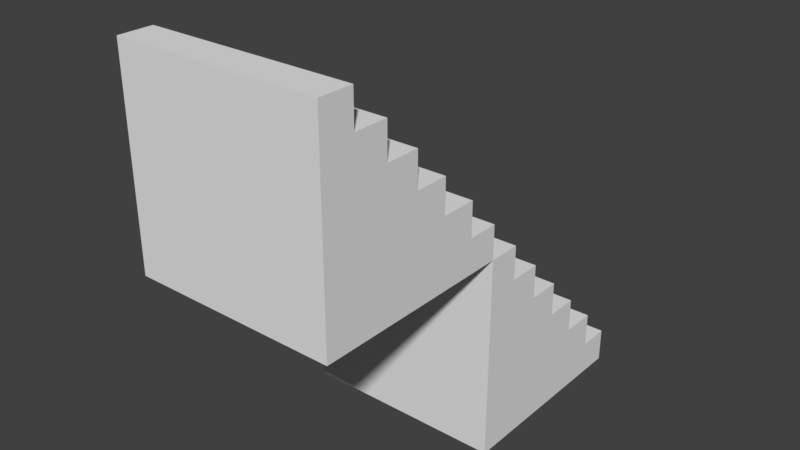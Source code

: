 # Source: Stairs_3x6x6.blend  (saved by Blender 2.78.0; exported with 4.5.12 LTS)
import bpy
from mathutils import Matrix  # noqa: F401  (used for matrix-valued properties, if any)

bpy.ops.wm.read_factory_settings(use_empty=True)
scene = bpy.context.scene
scene.name = 'Scene'

# ---- collections
col_collection_1 = bpy.data.collections.new('Collection 1'); scene.collection.children.link(col_collection_1)

# ---- materials (node trees are filled in below, after node groups)
mat_material = bpy.data.materials.new('Material')
mat_material.alpha_threshold = 0.0
mat_material.use_transparent_shadow = False
mat_material.roughness = 0.5
mat_material.line_color = (0.0, 0.0, 0.0, 1.0)

# ---- material node trees

# ---- world
world_world = bpy.data.worlds.new('World'); scene.world = world_world
world_world.color = (0.05088, 0.05088, 0.05088)
world_world.use_sun_shadow = False
world_world.sun_shadow_jitter_overblur = 0.0
world_world.cycles.sampling_method = 'MANUAL'

# ---- meshes
me_cube = bpy.data.meshes.new('Cube')
me_cube.from_pydata([(1.5, -1.311e-06, 0.0), (-1.5, -1.788e-06, 0.0), (-1.5, 3.0, 0.0), (1.5, 3.0, 0.0), (1.5, -2.027e-06, 0.5), (-1.5, -5.96e-07, 0.5), (-1.5, 3.0, 0.5), (1.5, 3.0, 0.5), (-1.5, 2.529, 0.5), (1.5, 2.529, 0.5), (1.5, -2.027e-06, 1.0), (-1.5, -5.96e-07, 1.0), (-1.5, 2.529, 1.0), (1.5, 2.529, 1.0), (-1.5, 2.0, 1.0), (1.5, 2.0, 1.0), (1.5, -2.027e-06, 1.5), (-1.5, -5.96e-07, 1.5), (-1.5, 2.0, 1.5), (1.5, 2.0, 1.5), (-1.5, 1.5, 1.5), (1.5, 1.5, 1.5), (1.5, -2.027e-06, 2.0), (-1.5, -5.96e-07, 2.0), (-1.5, 1.5, 2.0), (1.5, 1.5, 2.0), (-1.5, 1.0, 2.0), (1.5, 1.0, 2.0), (1.5, -2.027e-06, 2.5), (-1.5, -5.96e-07, 2.5), (-1.5, 1.0, 2.5), (1.5, 1.0, 2.5), (1.5, 0.5, 2.5), (-1.5, 0.5, 2.5), (1.5, -2.027e-06, 3.0), (-1.5, -5.96e-07, 3.0), (1.5, 0.5, 3.0), (-1.5, 0.5, 3.0), (1.5, -3.0, 3.0), (-1.5, -3.0, 3.0), (-1.5, -1.55e-06, 3.0), (1.5, -1.788e-06, 3.0), (1.5, -3.0, 3.5), (-1.5, -3.0, 3.5), (-1.5, -1.073e-06, 3.5), (1.5, -1.311e-06, 3.5), (-1.5, -0.4713, 3.5), (1.5, -0.4713, 3.5), (1.5, -3.0, 4.0), (-1.5, -3.0, 4.0), (-1.5, -0.4713, 4.0), (1.5, -0.4713, 4.0), (-1.5, -1.0, 4.0), (1.5, -1.0, 4.0), (1.5, -3.0, 4.5), (-1.5, -3.0, 4.5), (-1.5, -1.0, 4.5), (1.5, -1.0, 4.5), (-1.5, -1.5, 4.5), (1.5, -1.5, 4.5), (1.5, -3.0, 5.0), (-1.5, -3.0, 5.0), (-1.5, -1.5, 5.0), (1.5, -1.5, 5.0), (-1.5, -2.0, 5.0), (1.5, -2.0, 5.0), (1.5, -3.0, 5.5), (-1.5, -3.0, 5.5), (-1.5, -2.0, 5.5), (1.5, -2.0, 5.5), (1.5, -2.5, 5.5), (-1.5, -2.5, 5.5), (1.5, -3.0, 6.0), (-1.5, -3.0, 6.0), (1.5, -2.5, 6.0), (-1.5, -2.5, 6.0)], [], [(0, 1, 2, 3), (7, 6, 8, 9), (0, 4, 5, 1), (1, 5, 8, 6, 2), (2, 6, 7, 3), (4, 0, 3, 7, 9), (9, 8, 12, 13), (12, 14, 15, 13), (8, 5, 11, 14, 12), (5, 4, 10, 11), (4, 9, 13, 15, 10), (15, 14, 18, 19), (14, 11, 17, 20, 18), (11, 10, 16, 17), (10, 15, 19, 21, 16), (18, 20, 21, 19), (21, 20, 24, 25), (20, 17, 23, 26, 24), (17, 16, 22, 23), (16, 21, 25, 27, 22), (24, 26, 27, 25), (27, 26, 30, 31), (26, 23, 29, 33, 30), (23, 22, 28, 29), (22, 27, 31, 32, 28), (30, 33, 32, 31), (32, 33, 37, 36), (34, 36, 37, 35), (28, 32, 36, 34), (29, 28, 34, 35), (33, 29, 35, 37), (38, 39, 40, 41), (45, 44, 46, 47), (38, 42, 43, 39), (39, 43, 46, 44, 40), (40, 44, 45, 41), (42, 38, 41, 45, 47), (47, 46, 50, 51), (50, 52, 53, 51), (46, 43, 49, 52, 50), (43, 42, 48, 49), (42, 47, 51, 53, 48), (53, 52, 56, 57), (52, 49, 55, 58, 56), (49, 48, 54, 55), (48, 53, 57, 59, 54), (56, 58, 59, 57), (59, 58, 62, 63), (58, 55, 61, 64, 62), (55, 54, 60, 61), (54, 59, 63, 65, 60), (62, 64, 65, 63), (65, 64, 68, 69), (64, 61, 67, 71, 68), (61, 60, 66, 67), (60, 65, 69, 70, 66), (68, 71, 70, 69), (70, 71, 75, 74), (72, 74, 75, 73), (66, 70, 74, 72), (67, 66, 72, 73), (71, 67, 73, 75)])
_uv = me_cube.uv_layers.new(name='UVMap')
_uv.uv.foreach_set('vector', [0.0, 0.0, 1.0, 0.0, 1.0, 1.0, 0.0, 1.0, 0.0, 0.0, 1.0, 0.0, 1.0, 1.0, 0.0, 1.0, 0.0, 0.0, 1.0, 0.0, 1.0, 1.0, 0.0, 1.0, 0.5, 1.0, 0.9755, 0.6545, 0.7939, 0.09549, 0.2061, 0.09549, 0.02447, 0.6545, 0.0, 0.0, 1.0, 0.0, 1.0, 1.0, 0.0, 1.0, 0.5, 1.0, 0.9755, 0.6545, 0.7939, 0.09549, 0.2061, 0.09549, 0.02447, 0.6545, 0.0, 0.0, 1.0, 0.0, 1.0, 1.0, 0.0, 1.0, 0.0, 0.0, 1.0, 0.0, 1.0, 1.0, 0.0, 1.0, 0.5, 1.0, 0.9755, 0.6545, 0.7939, 0.09549, 0.2061, 0.09549, 0.02447, 0.6545, 0.0, 0.0, 1.0, 0.0, 1.0, 1.0, 0.0, 1.0, 0.5, 1.0, 0.9755, 0.6545, 0.7939, 0.09549, 0.2061, 0.09549, 0.02447, 0.6545, 0.0, 0.0, 1.0, 0.0, 1.0, 1.0, 0.0, 1.0, 0.5, 1.0, 0.9755, 0.6545, 0.7939, 0.09549, 0.2061, 0.09549, 0.02447, 0.6545, 0.0, 0.0, 1.0, 0.0, 1.0, 1.0, 0.0, 1.0, 0.5, 1.0, 0.9755, 0.6545, 0.7939, 0.09549, 0.2061, 0.09549, 0.02447, 0.6545, 0.0, 0.0, 1.0, 0.0, 1.0, 1.0, 0.0, 1.0, 0.0, 0.0, 1.0, 0.0, 1.0, 1.0, 0.0, 1.0, 0.5, 1.0, 0.9755, 0.6545, 0.7939, 0.09549, 0.2061, 0.09549, 0.02447, 0.6545, 0.0, 0.0, 1.0, 0.0, 1.0, 1.0, 0.0, 1.0, 0.5, 1.0, 0.9755, 0.6545, 0.7939, 0.09549, 0.2061, 0.09549, 0.02447, 0.6545, 0.0, 0.0, 1.0, 0.0, 1.0, 1.0, 0.0, 1.0, 0.0, 0.0, 1.0, 0.0, 1.0, 1.0, 0.0, 1.0, 0.5, 1.0, 0.9755, 0.6545, 0.7939, 0.09549, 0.2061, 0.09549, 0.02447, 0.6545, 0.0, 0.0, 1.0, 0.0, 1.0, 1.0, 0.0, 1.0, 0.5, 1.0, 0.9755, 0.6545, 0.7939, 0.09549, 0.2061, 0.09549, 0.02447, 0.6545, 0.0, 0.0, 1.0, 0.0, 1.0, 1.0, 0.0, 1.0, 0.0, 0.0, 1.0, 0.0, 1.0, 1.0, 0.0, 1.0, 0.0, 0.0, 1.0, 0.0, 1.0, 1.0, 0.0, 1.0, 0.0, 0.0, 1.0, 0.0, 1.0, 1.0, 0.0, 1.0, 0.0, 0.0, 1.0, 0.0, 1.0, 1.0, 0.0, 1.0, 0.0, 0.0, 1.0, 0.0, 1.0, 1.0, 0.0, 1.0, 0.0, 0.0, 1.0, 0.0, 1.0, 1.0, 0.0, 1.0, 0.0, 0.0, 1.0, 0.0, 1.0, 1.0, 0.0, 1.0, 0.0, 0.0, 1.0, 0.0, 1.0, 1.0, 0.0, 1.0, 0.5, 1.0, 0.9755, 0.6545, 0.7939, 0.09549, 0.2061, 0.09549, 0.02447, 0.6545, 0.0, 0.0, 1.0, 0.0, 1.0, 1.0, 0.0, 1.0, 0.5, 1.0, 0.9755, 0.6545, 0.7939, 0.09549, 0.2061, 0.09549, 0.02447, 0.6545, 0.0, 0.0, 1.0, 0.0, 1.0, 1.0, 0.0, 1.0, 0.0, 0.0, 1.0, 0.0, 1.0, 1.0, 0.0, 1.0, 0.5, 1.0, 0.9755, 0.6545, 0.7939, 0.09549, 0.2061, 0.09549, 0.02447, 0.6545, 0.0, 0.0, 1.0, 0.0, 1.0, 1.0, 0.0, 1.0, 0.5, 1.0, 0.9755, 0.6545, 0.7939, 0.09549, 0.2061, 0.09549, 0.02447, 0.6545, 0.0, 0.0, 1.0, 0.0, 1.0, 1.0, 0.0, 1.0, 0.5, 1.0, 0.9755, 0.6545, 0.7939, 0.09549, 0.2061, 0.09549, 0.02447, 0.6545, 0.0, 0.0, 1.0, 0.0, 1.0, 1.0, 0.0, 1.0, 0.5, 1.0, 0.9755, 0.6545, 0.7939, 0.09549, 0.2061, 0.09549, 0.02447, 0.6545, 0.0, 0.0, 1.0, 0.0, 1.0, 1.0, 0.0, 1.0, 0.0, 0.0, 1.0, 0.0, 1.0, 1.0, 0.0, 1.0, 0.5, 1.0, 0.9755, 0.6545, 0.7939, 0.09549, 0.2061, 0.09549, 0.02447, 0.6545, 0.0, 0.0, 1.0, 0.0, 1.0, 1.0, 0.0, 1.0, 0.5, 1.0, 0.9755, 0.6545, 0.7939, 0.09549, 0.2061, 0.09549, 0.02447, 0.6545, 0.0, 0.0, 1.0, 0.0, 1.0, 1.0, 0.0, 1.0, 0.0, 0.0, 1.0, 0.0, 1.0, 1.0, 0.0, 1.0, 0.5, 1.0, 0.9755, 0.6545, 0.7939, 0.09549, 0.2061, 0.09549, 0.02447, 0.6545, 0.0, 0.0, 1.0, 0.0, 1.0, 1.0, 0.0, 1.0, 0.5, 1.0, 0.9755, 0.6545, 0.7939, 0.09549, 0.2061, 0.09549, 0.02447, 0.6545, 0.0, 0.0, 1.0, 0.0, 1.0, 1.0, 0.0, 1.0, 0.0, 0.0, 1.0, 0.0, 1.0, 1.0, 0.0, 1.0, 0.0, 0.0, 1.0, 0.0, 1.0, 1.0, 0.0, 1.0, 0.0, 0.0, 1.0, 0.0, 1.0, 1.0, 0.0, 1.0, 0.0, 0.0, 1.0, 0.0, 1.0, 1.0, 0.0, 1.0, 0.0, 0.0, 1.0, 0.0, 1.0, 1.0, 0.0, 1.0])
me_cube.materials.append(mat_material)
me_cube.use_remesh_preserve_volume = False
me_cube.use_remesh_preserve_attributes = False
me_cube.use_mirror_vertex_groups = False
me_cube.update()

# ---- objects
ob_cube = bpy.data.objects.new('Cube', me_cube)

# ---- transforms, parenting, visibility, modifiers, constraints
ob_cube.location = (0.0, 0.0, 0.0)
ob_cube.lock_rotations_4d = False
ob_cube.empty_display_type = 'ARROWS'
ob_cube.lineart.crease_threshold = 0.0

# ---- collection membership
col_collection_1.objects.link(ob_cube)

# ---- scene / render settings (as saved in the file)
scene.frame_start = 1; scene.frame_end = 250; scene.frame_set(1)
scene.render.engine = 'BLENDER_EEVEE_NEXT'
scene.render.resolution_percentage = 50
scene.render.dither_intensity = 0.0
scene.cycles.use_denoising = False
scene.cycles.samples = 128
scene.cycles.sampling_pattern = 'TABULATED_SOBOL'
scene.cycles.light_sampling_threshold = 0.0
scene.cycles.use_adaptive_sampling = False
scene.cycles.use_light_tree = False
scene.cycles.blur_glossy = 0.0
scene.cycles.sample_clamp_indirect = 0.0
scene.view_settings.view_transform = 'Standard'
bpy.context.view_layer.update()

# ---- added for rendering (the .blend has no active camera and no usable light): camera, sun
cam_auto = bpy.data.cameras.new('AutoCamera')
cam_auto.lens = 50.0
cam_auto.sensor_width = 36.0
cam_auto.clip_end = 1000.0
ob_auto_camera = bpy.data.objects.new('AutoCamera', cam_auto)
scene.collection.objects.link(ob_auto_camera)
ob_auto_camera.location = (8.32702, -9.99243, 9.66162)
ob_auto_camera.rotation_euler = (1.09748, -7.21219e-08, 0.694738)
scene.camera = ob_auto_camera
light_auto_sun = bpy.data.lights.new('AutoSun', 'SUN')
light_auto_sun.energy = 3.0
light_auto_sun.angle = 0.0523599
ob_auto_sun = bpy.data.objects.new('AutoSun', light_auto_sun)
scene.collection.objects.link(ob_auto_sun)
ob_auto_sun.rotation_euler = (0.872665, 0.174533, 0.523599)
bpy.context.view_layer.update()
